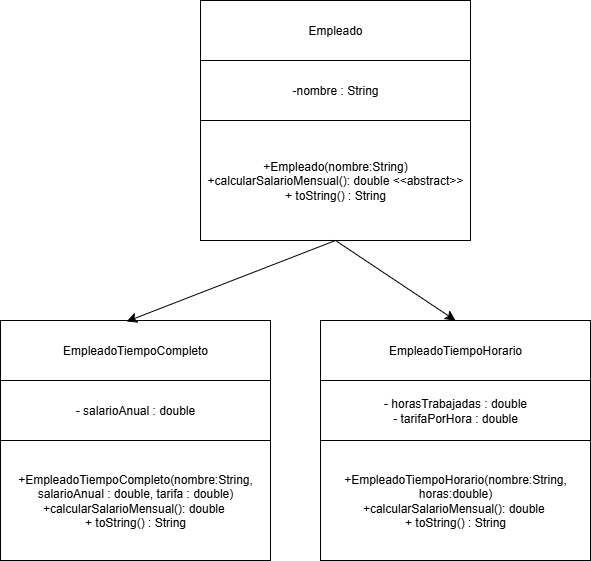

The diagram above was exported from draw.io. Its source (the exported page's mxGraphModel, read from the mxfile embedded in the PNG):
<mxGraphModel dx="1066" dy="453" grid="1" gridSize="10" guides="1" tooltips="1" connect="1" arrows="1" fold="1" page="1" pageScale="1" pageWidth="827" pageHeight="1169" math="0" shadow="0">
  <root>
    <mxCell id="0" />
    <mxCell id="1" parent="0" />
    <mxCell id="et_b_nYT92wTNavKxXxy-1" value="Empleado" style="rounded=0;whiteSpace=wrap;html=1;" vertex="1" parent="1">
      <mxGeometry x="240" y="40" width="270" height="60" as="geometry" />
    </mxCell>
    <mxCell id="et_b_nYT92wTNavKxXxy-2" value="-nombre : String" style="rounded=0;whiteSpace=wrap;html=1;" vertex="1" parent="1">
      <mxGeometry x="240" y="100" width="270" height="60" as="geometry" />
    </mxCell>
    <mxCell id="et_b_nYT92wTNavKxXxy-3" value="+Empleado(nombre:String)&lt;div&gt;+calcularSalarioMensual(): double &amp;lt;&amp;lt;abstract&lt;span style=&quot;background-color: transparent; color: light-dark(rgb(0, 0, 0), rgb(255, 255, 255));&quot;&gt;&amp;gt;&amp;gt;&lt;/span&gt;&lt;/div&gt;&lt;div&gt;&lt;span style=&quot;background-color: transparent; color: light-dark(rgb(0, 0, 0), rgb(255, 255, 255));&quot;&gt;+ toString() : String&lt;/span&gt;&lt;/div&gt;" style="rounded=0;whiteSpace=wrap;html=1;" vertex="1" parent="1">
      <mxGeometry x="240" y="160" width="270" height="120" as="geometry" />
    </mxCell>
    <mxCell id="et_b_nYT92wTNavKxXxy-4" value="EmpleadoTiempoCompleto" style="rounded=0;whiteSpace=wrap;html=1;" vertex="1" parent="1">
      <mxGeometry x="40" y="360" width="270" height="60" as="geometry" />
    </mxCell>
    <mxCell id="et_b_nYT92wTNavKxXxy-5" value="- salarioAnual : double" style="rounded=0;whiteSpace=wrap;html=1;" vertex="1" parent="1">
      <mxGeometry x="40" y="420" width="270" height="60" as="geometry" />
    </mxCell>
    <mxCell id="et_b_nYT92wTNavKxXxy-6" value="+EmpleadoTiempoCompleto(nombre:String, salarioAnual : double, tarifa : double)&lt;div&gt;+calcularSalarioMensual(): double&amp;nbsp;&lt;/div&gt;&lt;div&gt;&lt;span style=&quot;background-color: transparent; color: light-dark(rgb(0, 0, 0), rgb(255, 255, 255));&quot;&gt;+ toString() : String&lt;/span&gt;&lt;/div&gt;" style="rounded=0;whiteSpace=wrap;html=1;" vertex="1" parent="1">
      <mxGeometry x="40" y="480" width="270" height="120" as="geometry" />
    </mxCell>
    <mxCell id="et_b_nYT92wTNavKxXxy-7" value="EmpleadoTiempoHorario" style="rounded=0;whiteSpace=wrap;html=1;" vertex="1" parent="1">
      <mxGeometry x="360" y="360" width="270" height="60" as="geometry" />
    </mxCell>
    <mxCell id="et_b_nYT92wTNavKxXxy-8" value="- horasTrabajadas : double&lt;div&gt;- tarifaPorHora : double&lt;/div&gt;" style="rounded=0;whiteSpace=wrap;html=1;" vertex="1" parent="1">
      <mxGeometry x="360" y="420" width="270" height="60" as="geometry" />
    </mxCell>
    <mxCell id="et_b_nYT92wTNavKxXxy-9" value="+EmpleadoTiempoHorario(nombre:String, horas:double)&lt;div&gt;+calcularSalarioMensual(): double&amp;nbsp;&lt;/div&gt;&lt;div&gt;&lt;span style=&quot;background-color: transparent; color: light-dark(rgb(0, 0, 0), rgb(255, 255, 255));&quot;&gt;+ toString() : String&lt;/span&gt;&lt;/div&gt;" style="rounded=0;whiteSpace=wrap;html=1;" vertex="1" parent="1">
      <mxGeometry x="360" y="480" width="270" height="120" as="geometry" />
    </mxCell>
    <mxCell id="et_b_nYT92wTNavKxXxy-10" value="" style="endArrow=classic;html=1;rounded=0;fontSize=12;startSize=8;endSize=8;curved=1;entryX=0.467;entryY=0.017;entryDx=0;entryDy=0;entryPerimeter=0;exitX=0.5;exitY=1;exitDx=0;exitDy=0;" edge="1" parent="1" source="et_b_nYT92wTNavKxXxy-3" target="et_b_nYT92wTNavKxXxy-4">
      <mxGeometry width="50" height="50" relative="1" as="geometry">
        <mxPoint x="430" y="440" as="sourcePoint" />
        <mxPoint x="480" y="390" as="targetPoint" />
      </mxGeometry>
    </mxCell>
    <mxCell id="et_b_nYT92wTNavKxXxy-11" value="" style="endArrow=classic;html=1;rounded=0;fontSize=12;startSize=8;endSize=8;curved=1;entryX=0.5;entryY=0;entryDx=0;entryDy=0;exitX=0.5;exitY=1;exitDx=0;exitDy=0;" edge="1" parent="1" source="et_b_nYT92wTNavKxXxy-3" target="et_b_nYT92wTNavKxXxy-7">
      <mxGeometry width="50" height="50" relative="1" as="geometry">
        <mxPoint x="430" y="440" as="sourcePoint" />
        <mxPoint x="480" y="390" as="targetPoint" />
      </mxGeometry>
    </mxCell>
  </root>
</mxGraphModel>